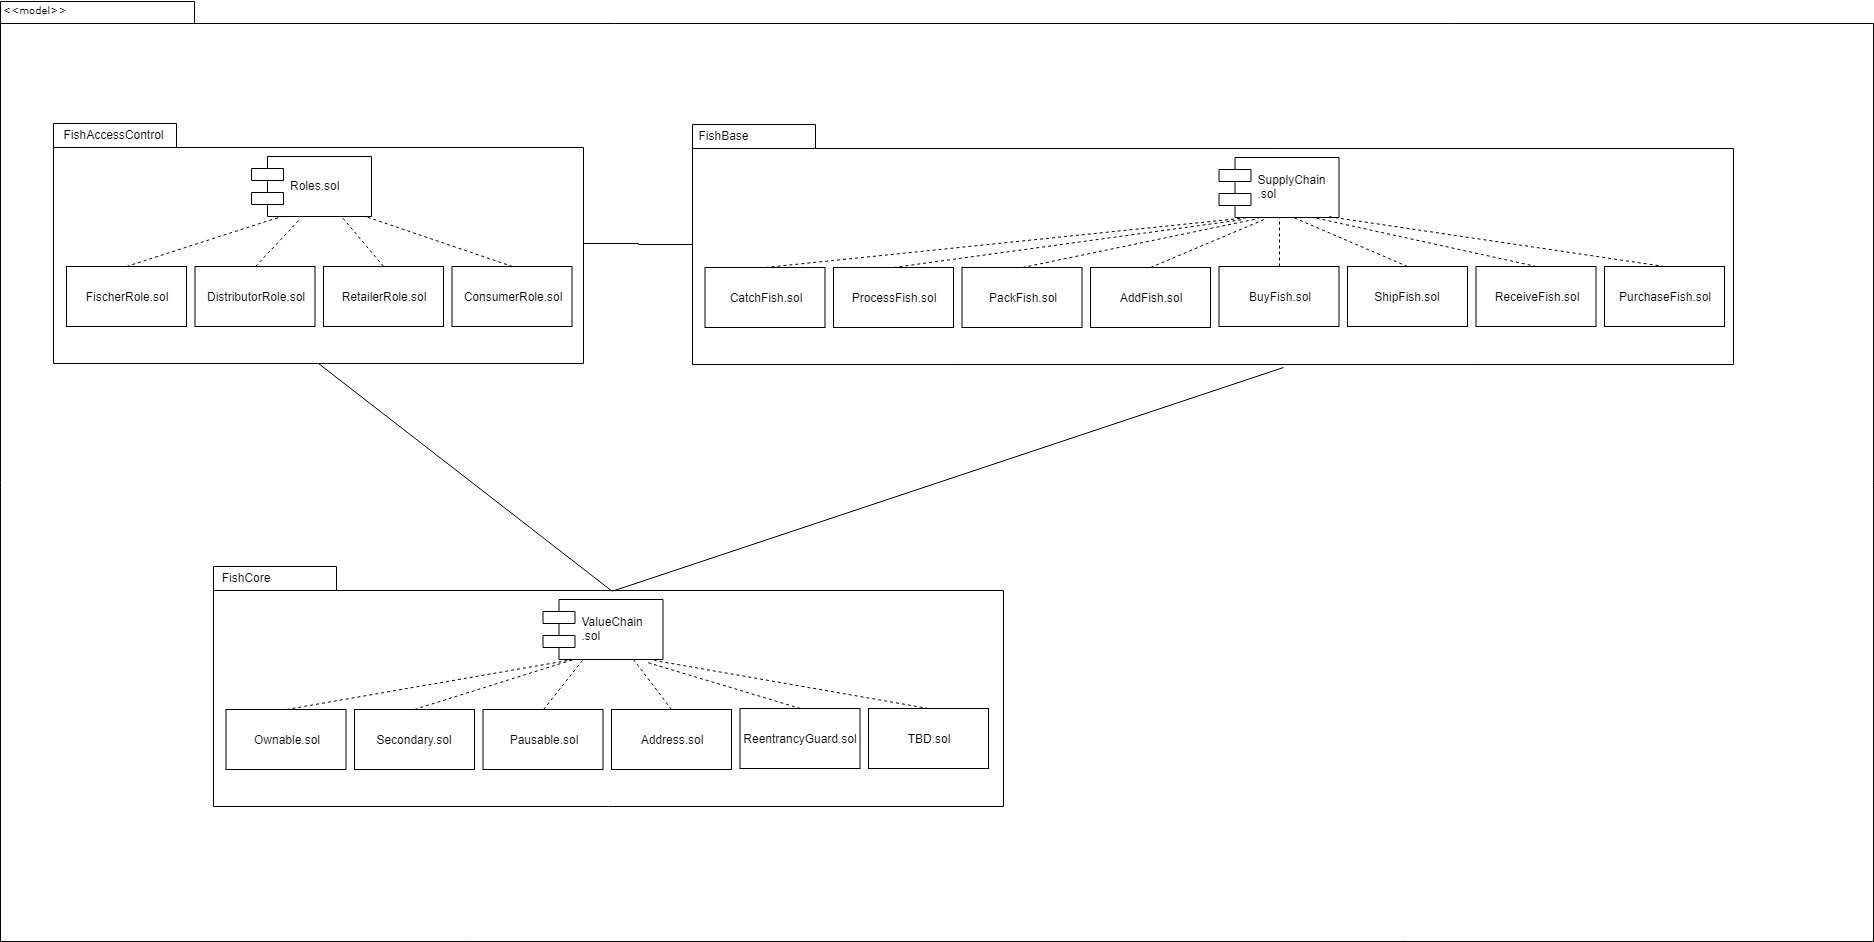

The diagram above was exported from draw.io. Its source (the exported page's mxGraphModel, read from the mxfile embedded in the PNG):
<mxGraphModel dx="1394" dy="883" grid="1" gridSize="10" guides="1" tooltips="1" connect="1" arrows="1" fold="1" page="1" pageScale="1" pageWidth="827" pageHeight="1169" background="#ffffff" math="0" shadow="0">
  <root>
    <mxCell id="0" />
    <mxCell id="1" parent="0" />
    <mxCell id="6e0c8c40b5770093-72" value="" style="shape=folder;fontStyle=1;spacingTop=10;tabWidth=194;tabHeight=22;tabPosition=left;html=1;rounded=0;shadow=0;comic=0;labelBackgroundColor=none;strokeColor=#000000;strokeWidth=1;fillColor=none;fontFamily=Verdana;fontSize=10;fontColor=#000000;align=center;" parent="1" vertex="1">
      <mxGeometry x="327" y="115" width="1873" height="940" as="geometry" />
    </mxCell>
    <mxCell id="GotnzcgPRBwiRtVyuJTG-52" value="" style="edgeStyle=orthogonalEdgeStyle;rounded=0;orthogonalLoop=1;jettySize=auto;html=1;endArrow=none;endFill=0;" edge="1" parent="1" source="6e0c8c40b5770093-33" target="GotnzcgPRBwiRtVyuJTG-12">
      <mxGeometry relative="1" as="geometry">
        <mxPoint x="990" y="357" as="targetPoint" />
      </mxGeometry>
    </mxCell>
    <mxCell id="6e0c8c40b5770093-33" value="" style="shape=folder;fontStyle=1;spacingTop=10;tabWidth=123;tabHeight=24;tabPosition=left;html=1;rounded=0;shadow=0;comic=0;labelBackgroundColor=none;strokeColor=#000000;strokeWidth=1;fillColor=#ffffff;fontFamily=Verdana;fontSize=10;fontColor=#000000;align=center;" parent="1" vertex="1">
      <mxGeometry x="380" y="237" width="530" height="240" as="geometry" />
    </mxCell>
    <mxCell id="6e0c8c40b5770093-73" value="&amp;lt;&amp;lt;model&amp;gt;&amp;gt;" style="text;html=1;align=left;verticalAlign=top;spacingTop=-4;fontSize=10;fontFamily=Verdana;fontColor=#000000;" parent="1" vertex="1">
      <mxGeometry x="327.5" y="114.5" width="130" height="20" as="geometry" />
    </mxCell>
    <mxCell id="GotnzcgPRBwiRtVyuJTG-1" value="Roles.sol" style="shape=component;align=left;spacingLeft=36;" vertex="1" parent="1">
      <mxGeometry x="578" y="270" width="120" height="60" as="geometry" />
    </mxCell>
    <mxCell id="GotnzcgPRBwiRtVyuJTG-2" value="FishAccessControl" style="text;html=1;strokeColor=none;fillColor=none;align=center;verticalAlign=middle;whiteSpace=wrap;rounded=0;" vertex="1" parent="1">
      <mxGeometry x="420" y="238" width="40" height="20" as="geometry" />
    </mxCell>
    <mxCell id="GotnzcgPRBwiRtVyuJTG-3" value="FischerRole.sol" style="rounded=0;whiteSpace=wrap;html=1;" vertex="1" parent="1">
      <mxGeometry x="393" y="380" width="120" height="60" as="geometry" />
    </mxCell>
    <mxCell id="GotnzcgPRBwiRtVyuJTG-4" value="DistributorRole.sol" style="rounded=0;whiteSpace=wrap;html=1;" vertex="1" parent="1">
      <mxGeometry x="521.5" y="380" width="120" height="60" as="geometry" />
    </mxCell>
    <mxCell id="GotnzcgPRBwiRtVyuJTG-5" value="RetailerRole.sol" style="rounded=0;whiteSpace=wrap;html=1;" vertex="1" parent="1">
      <mxGeometry x="650" y="380" width="120" height="60" as="geometry" />
    </mxCell>
    <mxCell id="GotnzcgPRBwiRtVyuJTG-6" value="ConsumerRole.sol" style="rounded=0;whiteSpace=wrap;html=1;" vertex="1" parent="1">
      <mxGeometry x="778.5" y="380" width="120" height="60" as="geometry" />
    </mxCell>
    <mxCell id="GotnzcgPRBwiRtVyuJTG-8" value="" style="endArrow=none;dashed=1;html=1;entryX=0.25;entryY=1;entryDx=0;entryDy=0;exitX=0.5;exitY=0;exitDx=0;exitDy=0;" edge="1" parent="1" source="GotnzcgPRBwiRtVyuJTG-3" target="GotnzcgPRBwiRtVyuJTG-1">
      <mxGeometry width="50" height="50" relative="1" as="geometry">
        <mxPoint x="530" y="400" as="sourcePoint" />
        <mxPoint x="580" y="350" as="targetPoint" />
      </mxGeometry>
    </mxCell>
    <mxCell id="GotnzcgPRBwiRtVyuJTG-9" value="" style="endArrow=none;dashed=1;html=1;entryX=0.408;entryY=1.033;entryDx=0;entryDy=0;exitX=0.5;exitY=0;exitDx=0;exitDy=0;entryPerimeter=0;" edge="1" parent="1" source="GotnzcgPRBwiRtVyuJTG-4" target="GotnzcgPRBwiRtVyuJTG-1">
      <mxGeometry width="50" height="50" relative="1" as="geometry">
        <mxPoint x="463" y="390" as="sourcePoint" />
        <mxPoint x="618" y="340" as="targetPoint" />
      </mxGeometry>
    </mxCell>
    <mxCell id="GotnzcgPRBwiRtVyuJTG-10" value="" style="endArrow=none;dashed=1;html=1;entryX=0.75;entryY=1;entryDx=0;entryDy=0;exitX=0.5;exitY=0;exitDx=0;exitDy=0;" edge="1" parent="1" source="GotnzcgPRBwiRtVyuJTG-5" target="GotnzcgPRBwiRtVyuJTG-1">
      <mxGeometry width="50" height="50" relative="1" as="geometry">
        <mxPoint x="592" y="390" as="sourcePoint" />
        <mxPoint x="648" y="340" as="targetPoint" />
      </mxGeometry>
    </mxCell>
    <mxCell id="GotnzcgPRBwiRtVyuJTG-11" value="" style="endArrow=none;dashed=1;html=1;entryX=0.95;entryY=1;entryDx=0;entryDy=0;exitX=0.5;exitY=0;exitDx=0;exitDy=0;entryPerimeter=0;" edge="1" parent="1" source="GotnzcgPRBwiRtVyuJTG-6" target="GotnzcgPRBwiRtVyuJTG-1">
      <mxGeometry width="50" height="50" relative="1" as="geometry">
        <mxPoint x="720" y="390" as="sourcePoint" />
        <mxPoint x="678" y="340" as="targetPoint" />
      </mxGeometry>
    </mxCell>
    <mxCell id="GotnzcgPRBwiRtVyuJTG-12" value="" style="shape=folder;fontStyle=1;spacingTop=10;tabWidth=123;tabHeight=24;tabPosition=left;html=1;rounded=0;shadow=0;comic=0;labelBackgroundColor=none;strokeColor=#000000;strokeWidth=1;fillColor=#ffffff;fontFamily=Verdana;fontSize=10;fontColor=#000000;align=center;" vertex="1" parent="1">
      <mxGeometry x="1019" y="238" width="1041" height="240" as="geometry" />
    </mxCell>
    <mxCell id="GotnzcgPRBwiRtVyuJTG-13" value="SupplyChain&#10;.sol" style="shape=component;align=left;spacingLeft=36;" vertex="1" parent="1">
      <mxGeometry x="1545.5" y="271" width="120" height="60" as="geometry" />
    </mxCell>
    <mxCell id="GotnzcgPRBwiRtVyuJTG-14" value="FishBase" style="text;html=1;strokeColor=none;fillColor=none;align=center;verticalAlign=middle;whiteSpace=wrap;rounded=0;" vertex="1" parent="1">
      <mxGeometry x="1030.5" y="239" width="40" height="20" as="geometry" />
    </mxCell>
    <mxCell id="GotnzcgPRBwiRtVyuJTG-15" value="CatchFish.sol" style="rounded=0;whiteSpace=wrap;html=1;" vertex="1" parent="1">
      <mxGeometry x="1031.5" y="381" width="120" height="60" as="geometry" />
    </mxCell>
    <mxCell id="GotnzcgPRBwiRtVyuJTG-16" value="ProcessFish.sol" style="rounded=0;whiteSpace=wrap;html=1;" vertex="1" parent="1">
      <mxGeometry x="1160" y="381" width="120" height="60" as="geometry" />
    </mxCell>
    <mxCell id="GotnzcgPRBwiRtVyuJTG-17" value="PackFish.sol" style="rounded=0;whiteSpace=wrap;html=1;" vertex="1" parent="1">
      <mxGeometry x="1288.5" y="381" width="120" height="60" as="geometry" />
    </mxCell>
    <mxCell id="GotnzcgPRBwiRtVyuJTG-18" value="AddFish.sol" style="rounded=0;whiteSpace=wrap;html=1;" vertex="1" parent="1">
      <mxGeometry x="1417" y="381" width="120" height="60" as="geometry" />
    </mxCell>
    <mxCell id="GotnzcgPRBwiRtVyuJTG-19" value="" style="endArrow=none;dashed=1;html=1;entryX=0.25;entryY=1;entryDx=0;entryDy=0;exitX=0.5;exitY=0;exitDx=0;exitDy=0;" edge="1" parent="1" source="GotnzcgPRBwiRtVyuJTG-15" target="GotnzcgPRBwiRtVyuJTG-13">
      <mxGeometry width="50" height="50" relative="1" as="geometry">
        <mxPoint x="1168.5" y="401" as="sourcePoint" />
        <mxPoint x="1218.5" y="351" as="targetPoint" />
      </mxGeometry>
    </mxCell>
    <mxCell id="GotnzcgPRBwiRtVyuJTG-20" value="" style="endArrow=none;dashed=1;html=1;exitX=0.5;exitY=0;exitDx=0;exitDy=0;" edge="1" parent="1" source="GotnzcgPRBwiRtVyuJTG-16">
      <mxGeometry width="50" height="50" relative="1" as="geometry">
        <mxPoint x="1101.5" y="391" as="sourcePoint" />
        <mxPoint x="1570" y="333" as="targetPoint" />
      </mxGeometry>
    </mxCell>
    <mxCell id="GotnzcgPRBwiRtVyuJTG-21" value="" style="endArrow=none;dashed=1;html=1;entryX=0.329;entryY=1.017;entryDx=0;entryDy=0;exitX=0.5;exitY=0;exitDx=0;exitDy=0;entryPerimeter=0;" edge="1" parent="1" source="GotnzcgPRBwiRtVyuJTG-17" target="GotnzcgPRBwiRtVyuJTG-13">
      <mxGeometry width="50" height="50" relative="1" as="geometry">
        <mxPoint x="1230.5" y="391" as="sourcePoint" />
        <mxPoint x="1286.5" y="341" as="targetPoint" />
      </mxGeometry>
    </mxCell>
    <mxCell id="GotnzcgPRBwiRtVyuJTG-22" value="" style="endArrow=none;dashed=1;html=1;entryX=0.396;entryY=1.017;entryDx=0;entryDy=0;exitX=0.5;exitY=0;exitDx=0;exitDy=0;entryPerimeter=0;" edge="1" parent="1" source="GotnzcgPRBwiRtVyuJTG-18" target="GotnzcgPRBwiRtVyuJTG-13">
      <mxGeometry width="50" height="50" relative="1" as="geometry">
        <mxPoint x="1358.5" y="391" as="sourcePoint" />
        <mxPoint x="1316.5" y="341" as="targetPoint" />
      </mxGeometry>
    </mxCell>
    <mxCell id="GotnzcgPRBwiRtVyuJTG-23" value="BuyFish.sol" style="rounded=0;whiteSpace=wrap;html=1;" vertex="1" parent="1">
      <mxGeometry x="1545.5" y="380" width="120" height="60" as="geometry" />
    </mxCell>
    <mxCell id="GotnzcgPRBwiRtVyuJTG-24" value="ShipFish.sol" style="rounded=0;whiteSpace=wrap;html=1;" vertex="1" parent="1">
      <mxGeometry x="1674" y="380" width="120" height="60" as="geometry" />
    </mxCell>
    <mxCell id="GotnzcgPRBwiRtVyuJTG-25" value="ReceiveFish.sol" style="rounded=0;whiteSpace=wrap;html=1;" vertex="1" parent="1">
      <mxGeometry x="1802.5" y="380" width="120" height="60" as="geometry" />
    </mxCell>
    <mxCell id="GotnzcgPRBwiRtVyuJTG-26" value="PurchaseFish.sol" style="rounded=0;whiteSpace=wrap;html=1;" vertex="1" parent="1">
      <mxGeometry x="1931" y="380" width="120" height="60" as="geometry" />
    </mxCell>
    <mxCell id="GotnzcgPRBwiRtVyuJTG-28" value="" style="endArrow=none;dashed=1;html=1;entryX=0.5;entryY=1;entryDx=0;entryDy=0;exitX=0.5;exitY=0;exitDx=0;exitDy=0;" edge="1" parent="1" source="GotnzcgPRBwiRtVyuJTG-23" target="GotnzcgPRBwiRtVyuJTG-13">
      <mxGeometry width="50" height="50" relative="1" as="geometry">
        <mxPoint x="1487" y="391" as="sourcePoint" />
        <mxPoint x="1603" y="342" as="targetPoint" />
      </mxGeometry>
    </mxCell>
    <mxCell id="GotnzcgPRBwiRtVyuJTG-29" value="" style="endArrow=none;dashed=1;html=1;entryX=0.621;entryY=1;entryDx=0;entryDy=0;exitX=0.5;exitY=0;exitDx=0;exitDy=0;entryPerimeter=0;" edge="1" parent="1" source="GotnzcgPRBwiRtVyuJTG-24" target="GotnzcgPRBwiRtVyuJTG-13">
      <mxGeometry width="50" height="50" relative="1" as="geometry">
        <mxPoint x="1616" y="390" as="sourcePoint" />
        <mxPoint x="1616" y="341" as="targetPoint" />
      </mxGeometry>
    </mxCell>
    <mxCell id="GotnzcgPRBwiRtVyuJTG-30" value="" style="endArrow=none;dashed=1;html=1;entryX=0.621;entryY=1;entryDx=0;entryDy=0;exitX=0.5;exitY=0;exitDx=0;exitDy=0;entryPerimeter=0;" edge="1" parent="1" source="GotnzcgPRBwiRtVyuJTG-25">
      <mxGeometry width="50" height="50" relative="1" as="geometry">
        <mxPoint x="1754" y="380" as="sourcePoint" />
        <mxPoint x="1640" y="331" as="targetPoint" />
      </mxGeometry>
    </mxCell>
    <mxCell id="GotnzcgPRBwiRtVyuJTG-31" value="" style="endArrow=none;dashed=1;html=1;entryX=0.621;entryY=1;entryDx=0;entryDy=0;exitX=0.5;exitY=0;exitDx=0;exitDy=0;entryPerimeter=0;" edge="1" parent="1" source="GotnzcgPRBwiRtVyuJTG-26">
      <mxGeometry width="50" height="50" relative="1" as="geometry">
        <mxPoint x="1877" y="379" as="sourcePoint" />
        <mxPoint x="1654" y="330" as="targetPoint" />
      </mxGeometry>
    </mxCell>
    <mxCell id="GotnzcgPRBwiRtVyuJTG-32" value="" style="shape=folder;fontStyle=1;spacingTop=10;tabWidth=123;tabHeight=24;tabPosition=left;html=1;rounded=0;shadow=0;comic=0;labelBackgroundColor=none;strokeColor=#000000;strokeWidth=1;fillColor=#ffffff;fontFamily=Verdana;fontSize=10;fontColor=#000000;align=center;" vertex="1" parent="1">
      <mxGeometry x="540" y="680" width="790" height="240" as="geometry" />
    </mxCell>
    <mxCell id="GotnzcgPRBwiRtVyuJTG-33" value="ValueChain&#10;.sol" style="shape=component;align=left;spacingLeft=36;" vertex="1" parent="1">
      <mxGeometry x="869.5" y="713" width="120" height="60" as="geometry" />
    </mxCell>
    <mxCell id="GotnzcgPRBwiRtVyuJTG-34" value="FishCore" style="text;html=1;strokeColor=none;fillColor=none;align=center;verticalAlign=middle;whiteSpace=wrap;rounded=0;" vertex="1" parent="1">
      <mxGeometry x="551.5" y="681" width="40" height="20" as="geometry" />
    </mxCell>
    <mxCell id="GotnzcgPRBwiRtVyuJTG-35" value="Ownable.sol" style="rounded=0;whiteSpace=wrap;html=1;" vertex="1" parent="1">
      <mxGeometry x="552.5" y="823" width="120" height="60" as="geometry" />
    </mxCell>
    <mxCell id="GotnzcgPRBwiRtVyuJTG-36" value="Secondary.sol" style="rounded=0;whiteSpace=wrap;html=1;" vertex="1" parent="1">
      <mxGeometry x="681" y="823" width="120" height="60" as="geometry" />
    </mxCell>
    <mxCell id="GotnzcgPRBwiRtVyuJTG-37" value="Pausable.sol" style="rounded=0;whiteSpace=wrap;html=1;" vertex="1" parent="1">
      <mxGeometry x="809.5" y="823" width="120" height="60" as="geometry" />
    </mxCell>
    <mxCell id="GotnzcgPRBwiRtVyuJTG-38" value="Address.sol" style="rounded=0;whiteSpace=wrap;html=1;" vertex="1" parent="1">
      <mxGeometry x="938" y="823" width="120" height="60" as="geometry" />
    </mxCell>
    <mxCell id="GotnzcgPRBwiRtVyuJTG-39" value="" style="endArrow=none;dashed=1;html=1;entryX=0.25;entryY=1;entryDx=0;entryDy=0;exitX=0.5;exitY=0;exitDx=0;exitDy=0;" edge="1" parent="1" source="GotnzcgPRBwiRtVyuJTG-35" target="GotnzcgPRBwiRtVyuJTG-33">
      <mxGeometry width="50" height="50" relative="1" as="geometry">
        <mxPoint x="689.5" y="843" as="sourcePoint" />
        <mxPoint x="739.5" y="793" as="targetPoint" />
      </mxGeometry>
    </mxCell>
    <mxCell id="GotnzcgPRBwiRtVyuJTG-40" value="" style="endArrow=none;dashed=1;html=1;exitX=0.5;exitY=0;exitDx=0;exitDy=0;entryX=0.25;entryY=1;entryDx=0;entryDy=0;" edge="1" parent="1" source="GotnzcgPRBwiRtVyuJTG-36" target="GotnzcgPRBwiRtVyuJTG-33">
      <mxGeometry width="50" height="50" relative="1" as="geometry">
        <mxPoint x="622.5" y="833" as="sourcePoint" />
        <mxPoint x="1091" y="775" as="targetPoint" />
      </mxGeometry>
    </mxCell>
    <mxCell id="GotnzcgPRBwiRtVyuJTG-41" value="" style="endArrow=none;dashed=1;html=1;entryX=0.329;entryY=1.017;entryDx=0;entryDy=0;exitX=0.5;exitY=0;exitDx=0;exitDy=0;entryPerimeter=0;" edge="1" parent="1" source="GotnzcgPRBwiRtVyuJTG-37" target="GotnzcgPRBwiRtVyuJTG-33">
      <mxGeometry width="50" height="50" relative="1" as="geometry">
        <mxPoint x="751.5" y="833" as="sourcePoint" />
        <mxPoint x="807.5" y="783" as="targetPoint" />
      </mxGeometry>
    </mxCell>
    <mxCell id="GotnzcgPRBwiRtVyuJTG-42" value="" style="endArrow=none;dashed=1;html=1;entryX=0.75;entryY=1;entryDx=0;entryDy=0;exitX=0.5;exitY=0;exitDx=0;exitDy=0;" edge="1" parent="1" source="GotnzcgPRBwiRtVyuJTG-38" target="GotnzcgPRBwiRtVyuJTG-33">
      <mxGeometry width="50" height="50" relative="1" as="geometry">
        <mxPoint x="879.5" y="833" as="sourcePoint" />
        <mxPoint x="837.5" y="783" as="targetPoint" />
      </mxGeometry>
    </mxCell>
    <mxCell id="GotnzcgPRBwiRtVyuJTG-43" value="ReentrancyGuard.sol" style="rounded=0;whiteSpace=wrap;html=1;" vertex="1" parent="1">
      <mxGeometry x="1066.5" y="822" width="120" height="60" as="geometry" />
    </mxCell>
    <mxCell id="GotnzcgPRBwiRtVyuJTG-44" value="TBD.sol" style="rounded=0;whiteSpace=wrap;html=1;" vertex="1" parent="1">
      <mxGeometry x="1195" y="822" width="120" height="60" as="geometry" />
    </mxCell>
    <mxCell id="GotnzcgPRBwiRtVyuJTG-47" value="" style="endArrow=none;dashed=1;html=1;entryX=0.871;entryY=1.05;entryDx=0;entryDy=0;exitX=0.5;exitY=0;exitDx=0;exitDy=0;entryPerimeter=0;" edge="1" parent="1" source="GotnzcgPRBwiRtVyuJTG-43" target="GotnzcgPRBwiRtVyuJTG-33">
      <mxGeometry width="50" height="50" relative="1" as="geometry">
        <mxPoint x="1008" y="833" as="sourcePoint" />
        <mxPoint x="1124" y="784" as="targetPoint" />
      </mxGeometry>
    </mxCell>
    <mxCell id="GotnzcgPRBwiRtVyuJTG-48" value="" style="endArrow=none;dashed=1;html=1;entryX=0.929;entryY=1.017;entryDx=0;entryDy=0;exitX=0.5;exitY=0;exitDx=0;exitDy=0;entryPerimeter=0;" edge="1" parent="1" source="GotnzcgPRBwiRtVyuJTG-44" target="GotnzcgPRBwiRtVyuJTG-33">
      <mxGeometry width="50" height="50" relative="1" as="geometry">
        <mxPoint x="1137" y="832" as="sourcePoint" />
        <mxPoint x="1137" y="783" as="targetPoint" />
      </mxGeometry>
    </mxCell>
    <mxCell id="GotnzcgPRBwiRtVyuJTG-54" value="" style="endArrow=none;html=1;entryX=0.5;entryY=1;entryDx=0;entryDy=0;entryPerimeter=0;exitX=0.505;exitY=0.104;exitDx=0;exitDy=0;exitPerimeter=0;" edge="1" parent="1" source="GotnzcgPRBwiRtVyuJTG-32" target="6e0c8c40b5770093-33">
      <mxGeometry width="50" height="50" relative="1" as="geometry">
        <mxPoint x="580" y="620" as="sourcePoint" />
        <mxPoint x="630" y="570" as="targetPoint" />
      </mxGeometry>
    </mxCell>
    <mxCell id="GotnzcgPRBwiRtVyuJTG-55" value="" style="endArrow=none;html=1;entryX=0.568;entryY=1.013;entryDx=0;entryDy=0;entryPerimeter=0;exitX=0.508;exitY=0.1;exitDx=0;exitDy=0;exitPerimeter=0;" edge="1" parent="1" source="GotnzcgPRBwiRtVyuJTG-32" target="GotnzcgPRBwiRtVyuJTG-12">
      <mxGeometry width="50" height="50" relative="1" as="geometry">
        <mxPoint x="949" y="715" as="sourcePoint" />
        <mxPoint x="655" y="487" as="targetPoint" />
      </mxGeometry>
    </mxCell>
  </root>
</mxGraphModel>